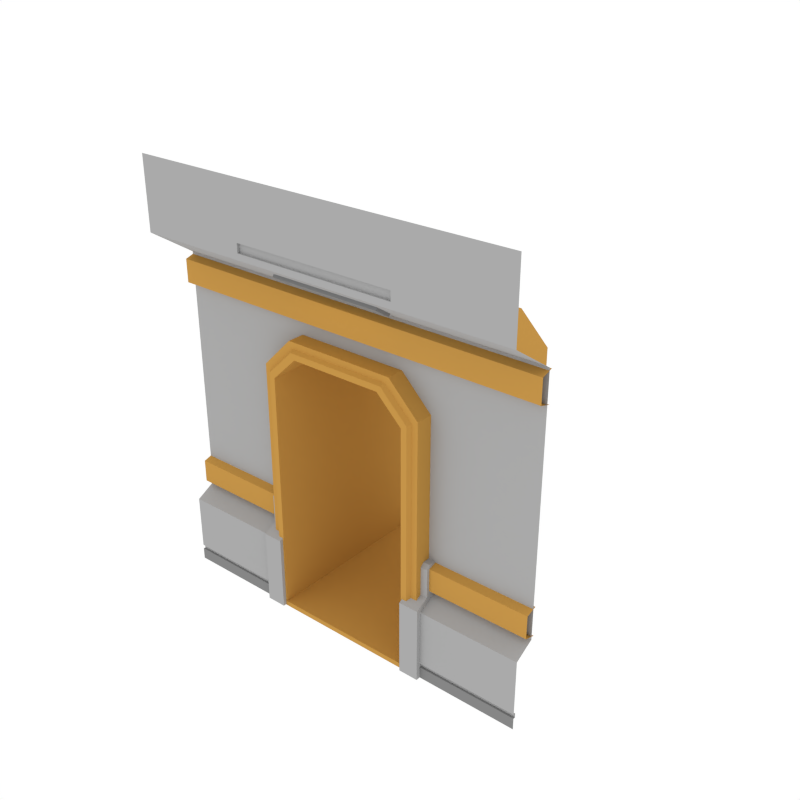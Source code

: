 # Source: DoorSingleLong_Wall_SideA.blend  (saved by Blender 3.4.6; exported with 4.5.12 LTS)
import bpy
from mathutils import Matrix  # noqa: F401  (used for matrix-valued properties, if any)

bpy.ops.wm.read_factory_settings(use_empty=True)
scene = bpy.context.scene
scene.name = 'Scene'

# ---- collections
col_collection_1 = bpy.data.collections.new('Collection 1'); scene.collection.children.link(col_collection_1)

# ---- materials (node trees are filled in below, after node groups)
mat_main = bpy.data.materials.new('Main')
mat_main.alpha_threshold = 0.0
mat_main.diffuse_color = (0.402, 0.402, 0.402, 1.0)
mat_main.roughness = 0.5
mat_accent = bpy.data.materials.new('Accent')
mat_accent.alpha_threshold = 0.0
mat_accent.diffuse_color = (0.5596, 0.2977, 0.06679, 1.0)
mat_accent.roughness = 0.5
mat_light = bpy.data.materials.new('Light')
mat_light.alpha_threshold = 0.0
mat_light.diffuse_color = (0.4869, 0.4869, 0.4869, 1.0)
mat_light.roughness = 0.5
mat_darkgrey = bpy.data.materials.new('DarkGrey')
mat_darkgrey.alpha_threshold = 0.0
mat_darkgrey.diffuse_color = (0.2395, 0.2395, 0.2395, 1.0)
mat_darkgrey.roughness = 0.5

# ---- node groups
ng_auto_smooth = bpy.data.node_groups.new('Auto Smooth', 'GeometryNodeTree')
_s = ng_auto_smooth.interface.new_socket(name='Geometry', in_out='OUTPUT', socket_type='NodeSocketGeometry')
_s = ng_auto_smooth.interface.new_socket(name='Geometry', in_out='INPUT', socket_type='NodeSocketGeometry')
_s = ng_auto_smooth.interface.new_socket(name='Angle', in_out='INPUT', socket_type='NodeSocketFloat')
_s.subtype = 'ANGLE'
_s.min_value = 0.0
_s.max_value = 3.142
ng_auto_smooth.is_modifier = True
_N = ng_auto_smooth.nodes; _L = ng_auto_smooth.links
n0 = _N.new('NodeGroupOutput'); n0.name = 'Group Output'; n0.location = (480, -100)
n1 = _N.new('NodeGroupInput'); n1.name = 'Group Input'; n1.location = (-420, -300)
n2 = _N.new('NodeGroupInput'); n2.name = 'Group Input.001'; n2.location = (-60, -100)
n3 = _N.new('GeometryNodeSetShadeSmooth'); n3.name = 'Set Shade Smooth'; n3.location = (120, -100)
n3.domain = 'EDGE'
n4 = _N.new('GeometryNodeSetShadeSmooth'); n4.name = 'Set Shade Smooth.001'; n4.location = (300, -100)
n5 = _N.new('GeometryNodeInputMeshEdgeAngle'); n5.name = 'Edge Angle'; n5.location = (-420, -220)
n6 = _N.new('GeometryNodeInputEdgeSmooth'); n6.name = 'Is Edge Smooth'; n6.location = (-60, -160)
n7 = _N.new('GeometryNodeInputShadeSmooth'); n7.name = 'Is Face Smooth'; n7.location = (-240, -340)
n8 = _N.new('FunctionNodeBooleanMath'); n8.name = 'Boolean Math'; n8.location = (-60, -220)
n9 = _N.new('FunctionNodeCompare'); n9.name = 'Compare'; n9.location = (-240, -180)
n9.operation = 'LESS_EQUAL'
_L.new(n5.outputs[0], n9.inputs[0])
_L.new(n4.outputs[0], n0.inputs[0])
_L.new(n1.outputs[1], n9.inputs[1])
_L.new(n9.outputs[0], n8.inputs[0])
_L.new(n7.outputs[0], n8.inputs[1])
_L.new(n2.outputs[0], n3.inputs[0])
_L.new(n6.outputs[0], n3.inputs[1])
_L.new(n3.outputs[0], n4.inputs[0])
_L.new(n8.outputs[0], n3.inputs[2])
n0.is_active_output = True

# ---- material node trees
mat_light.use_nodes = True; mat_light.node_tree.nodes.clear()
_N = mat_light.node_tree.nodes; _L = mat_light.node_tree.links
n0 = _N.new('ShaderNodeOutputMaterial'); n0.name = 'Material Output'; n0.location = (300, 300)
n1 = _N.new('ShaderNodeEmission'); n1.name = 'Emission'; n1.location = (10, 300)
n1.inputs[0].default_value = (1.0, 0.812, 0.3343, 1.0)
n1.inputs[1].default_value = 3.1
_L.new(n1.outputs[0], n0.inputs[0])
n0.is_active_output = True

# ---- world
world_world = bpy.data.worlds.new('World'); scene.world = world_world
world_world.color = (1.0, 1.0, 1.0)
world_world.use_sun_shadow = False
world_world.sun_shadow_jitter_overblur = 0.0
world_world.cycles.sampling_method = 'NONE'
world_world.cycles.sample_map_resolution = 256

# ---- meshes
me_plane_313 = bpy.data.meshes.new('Plane.313')
me_plane_313.from_pydata([(-0.9614, -0.04557, 5.221e-05), (-0.7557, -0.04557, 5.221e-05), (-0.9614, 0.2751, 5.221e-05), (-0.9614, 0.2751, 0.8754), (-0.7557, 0.2751, 5.221e-05), (-0.7558, 0.2751, 0.8754), (-0.9614, -0.04557, 0.7771), (-0.9614, 0.09051, 0.8525), (-0.7558, 0.09051, 0.8525), (-0.7558, -0.04557, 0.7771), (-0.9614, 0.2751, 1.186), (-0.7558, 0.2751, 1.186), (-0.7558, 0.1284, 1.186), (-0.7558, 0.09051, 1.148), (-0.9614, 0.09051, 1.148), (-0.9614, 0.1284, 1.186), (-0.889, 1.968, -0.006088), (-0.889, 0.03132, -0.006088), (-0.7423, 1.998, -0.006088), (-0.7423, -0.009929, -0.006088), (-0.5752, 1.968, 2.94), (-0.889, 1.968, 2.625), (-0.889, 0.03132, 2.625), (-0.5752, 0.03132, 2.94), (-0.7423, 1.998, 2.537), (-0.4783, 1.998, 2.792), (-0.4783, -0.009929, 2.792), (-0.7423, -0.009929, 2.537), (-0.8034, -0.009929, -0.006088), (-0.8034, -0.009929, 2.574), (-0.5187, -0.009929, 2.853), (-0.5338, 0.03132, 2.876), (-0.8263, 0.03132, -0.006088), (-0.8263, 0.03132, 2.588), (-2.0, -8.941e-08, 0.0), (-2.0, 0.2064, 3.399), (-2.0, -0.2557, 4.431), (-2.0, 0.2064, 0.8535), (-2.0, -1.043e-07, 0.7412), (-2.0, -0.2557, 3.704), (-2.0, -0.2557, 3.767), (-2.0, -0.2557, 3.86), (-0.8462, -0.2557, 4.431), (-0.8462, -0.2557, 3.767), (-0.8462, -0.2557, 3.86), (-0.8462, -0.2271, 3.767), (-0.8462, -0.2271, 3.86), (-2.0, 0.2064, 2.902), (-2.0, -9.183e-08, 0.1205), (-2.0, -9.273e-08, 0.1655), (-2.0, 0.022, 0.1655), (-2.0, 0.022, 0.1205), (-2.0, 0.2064, 2.621), (-0.8317, 0.2064, 2.621), (-0.8317, 0.2064, 3.399), (-0.8317, -0.2557, 3.704), (-0.8317, 0.2064, 2.902), (-0.8317, -6.508e-08, 0.1205), (-0.8317, 0.022, 0.1205), (-0.8317, -6.246e-08, 0.0), (-0.8317, 0.2064, 0.8535), (-0.8317, -7.736e-08, 0.7412), (-0.8317, -6.584e-08, 0.1655), (-0.8317, 0.022, 0.1655), (-0.5494, 0.2064, 2.902), (-0.5494, 0.2064, 3.399), (-0.5494, -0.2557, 3.704), (-2.0, 0.235, 3.383), (-2.0, 0.1211, 3.348), (-2.0, 0.1211, 3.112), (-2.0, 0.2373, 3.077), (-2.0, 0.235, 1.181), (-2.0, 0.1211, 1.147), (-2.0, 0.1211, 0.91), (-2.0, 0.2373, 0.8757), (-0.8188, 0.235, 1.181), (-0.8188, 0.1211, 1.147), (-0.8188, 0.1211, 0.91), (-0.8188, 0.2373, 0.8757), (-0.8157, 1.998, -0.006088), (-0.8157, 1.998, 2.581), (-0.5268, 1.998, 2.866), (-0.8323, 1.968, -0.006088), (-0.8323, 1.968, 2.591), (-0.5378, 1.968, 2.883), (0.9614, -0.04557, 5.221e-05), (0.7557, -0.04557, 5.221e-05), (0.9614, 0.2751, 5.221e-05), (0.9614, 0.2751, 0.8754), (0.7557, 0.2751, 5.221e-05), (0.7558, 0.2751, 0.8754), (0.9614, -0.04557, 0.7771), (0.9614, 0.09051, 0.8525), (0.7558, 0.09051, 0.8525), (0.7558, -0.04557, 0.7771), (0.9614, 0.2751, 1.186), (0.7558, 0.2751, 1.186), (0.7558, 0.1284, 1.186), (0.7558, 0.09051, 1.148), (0.9614, 0.09051, 1.148), (0.9614, 0.1284, 1.186), (0.889, 1.968, -0.006088), (0.889, 0.03132, -0.006088), (0.7423, 1.998, -0.006088), (0.7423, -0.009929, -0.006088), (0.5752, 1.968, 2.94), (0.889, 1.968, 2.625), (0.889, 0.03132, 2.625), (0.5752, 0.03132, 2.94), (0.7423, 1.998, 2.537), (0.4783, 1.998, 2.792), (0.4783, -0.009929, 2.792), (0.7423, -0.009929, 2.537), (0.8034, -0.009929, -0.006088), (0.8034, -0.009929, 2.574), (0.5187, -0.009929, 2.853), (0.5338, 0.03132, 2.876), (0.8263, 0.03132, -0.006088), (0.8263, 0.03132, 2.588), (0.0, 1.968, 2.94), (0.0, 0.03132, 2.94), (0.0, -0.009929, 2.792), (0.0, 1.998, 2.792), (0.0, -0.009929, 2.853), (0.0, 0.03132, 2.876), (2.0, -8.941e-08, 0.0), (2.0, 0.2064, 3.399), (2.0, -0.2557, 4.431), (2.0, 0.2064, 0.8535), (2.0, -1.043e-07, 0.7412), (2.0, -0.2557, 3.704), (2.0, -0.2557, 3.767), (2.0, -0.2557, 3.86), (0.8462, -0.2557, 4.431), (0.8462, -0.2557, 3.767), (0.8462, -0.2557, 3.86), (0.8462, -0.2271, 3.767), (0.8462, -0.2271, 3.86), (2.0, 0.2064, 2.902), (2.0, -9.183e-08, 0.1205), (2.0, -9.273e-08, 0.1655), (2.0, 0.022, 0.1655), (2.0, 0.022, 0.1205), (2.0, 0.2064, 2.621), (0.8317, 0.2064, 2.621), (0.8317, 0.2064, 3.399), (0.8317, -0.2557, 3.704), (0.8317, 0.2064, 2.902), (0.8317, -6.508e-08, 0.1205), (0.8317, 0.022, 0.1205), (0.8317, -6.246e-08, 0.0), (0.8317, 0.2064, 0.8535), (0.8317, -7.736e-08, 0.7412), (0.8317, -6.584e-08, 0.1655), (0.8317, 0.022, 0.1655), (0.5494, 0.2064, 2.902), (0.5494, 0.2064, 3.399), (0.5494, -0.2557, 3.704), (0.0, 0.2064, 2.902), (0.0, 0.2064, 3.399), (0.0, -0.2557, 3.704), (0.0, -0.2271, 3.767), (0.0, -0.2557, 4.431), (0.0, -0.2557, 3.86), (0.0, -0.2557, 3.767), (0.0, -0.2271, 3.86), (0.0, 0.2373, 3.077), (0.0, 0.1211, 3.112), (0.0, 0.1211, 3.348), (0.0, 0.235, 3.383), (2.0, 0.235, 3.383), (2.0, 0.1211, 3.348), (2.0, 0.1211, 3.112), (2.0, 0.2373, 3.077), (2.0, 0.235, 1.181), (2.0, 0.1211, 1.147), (2.0, 0.1211, 0.91), (2.0, 0.2373, 0.8757), (0.8188, 0.235, 1.181), (0.8188, 0.1211, 1.147), (0.8188, 0.1211, 0.91), (0.8188, 0.2373, 0.8757), (0.8157, 1.998, -0.006088), (0.0, 1.998, 2.866), (0.8157, 1.998, 2.581), (0.5268, 1.998, 2.866), (0.8323, 1.968, -0.006088), (0.0, 1.968, 2.883), (0.8323, 1.968, 2.591), (0.5378, 1.968, 2.883), (0.5764, 0.06092, 3.504), (-0.5776, 0.06092, 3.504), (-0.5776, -0.1006, 3.61), (0.5764, -0.1006, 3.61), (0.5764, 0.04097, 3.474), (-0.5776, 0.04097, 3.474), (-0.5776, -0.1206, 3.58), (0.5764, -0.1206, 3.58), (0.524, 0.008428, 3.495), (-0.5252, 0.008428, 3.495), (-0.5252, -0.08927, 3.559), (0.524, -0.08927, 3.559), (0.4922, -0.006625, 3.519), (-0.4934, -0.006625, 3.519), (-0.4934, -0.06527, 3.558), (0.4922, -0.06527, 3.558), (-0.889, 1.968, 0.04426), (-0.7423, 1.998, 0.04426), (-0.889, 0.03132, 0.04426), (-0.7423, -0.009929, 0.04426), (-0.8034, -0.009929, 0.04426), (-0.8263, 0.03132, 0.04426), (-0.8157, 1.998, 0.04426), (-0.8323, 1.968, 0.04426), (0.889, 1.968, 0.04426), (0.7423, 1.998, 0.04426), (0.889, 0.03132, 0.04426), (0.7423, -0.009929, 0.04426), (0.8034, -0.009929, 0.04426), (0.8263, 0.03132, 0.04426), (0.8157, 1.998, 0.04426), (0.8323, 1.968, 0.04426)], [], [(0, 2, 4, 1), (1, 4, 5, 8, 9), (6, 0, 1, 9), (6, 9, 8, 7), (6, 7, 3, 2, 0), (8, 5, 11, 12, 13), (23, 120, 119, 20), (5, 3, 10, 11), (12, 11, 10, 15), (3, 7, 14, 15, 10), (12, 15, 14, 13), (183, 122, 25, 81), (7, 8, 13, 14), (26, 25, 122, 121), (208, 206, 16, 17), (210, 209, 27, 29), (30, 26, 121, 123), (21, 22, 23, 20), (25, 26, 27, 24), (83, 21, 20, 84), (29, 27, 26, 30), (212, 207, 18, 79), (33, 29, 30, 31), (31, 30, 123, 124), (211, 210, 29, 33), (208, 211, 33, 22), (23, 31, 124, 120), (22, 33, 31, 23), (3, 5, 4, 2), (40, 43, 44, 41), (44, 43, 45, 46), (54, 55, 39, 35), (57, 58, 51, 48), (41, 44, 42, 36), (64, 158, 159, 65), (163, 162, 42, 44), (161, 165, 46, 45), (164, 161, 45, 43), (160, 164, 43, 40, 39, 55, 66), (165, 163, 44, 46), (38, 61, 60, 37), (34, 59, 57, 48), (37, 60, 53, 52), (52, 53, 56, 47), (51, 58, 63, 50), (49, 50, 63, 62), (49, 62, 61, 38), (47, 56, 54, 35), (65, 66, 55, 54), (159, 160, 66, 65), (53, 64, 56), (56, 64, 65, 54), (67, 68, 168, 169), (68, 69, 167, 168), (69, 70, 166, 167), (73, 74, 78, 77), (72, 73, 77, 76), (71, 72, 76, 75), (213, 212, 79, 82), (24, 80, 81, 25), (187, 183, 81, 84), (119, 187, 84, 20), (206, 213, 82, 16), (80, 83, 84, 81), (85, 86, 89, 87), (86, 94, 93, 90, 89), (91, 94, 86, 85), (91, 92, 93, 94), (91, 85, 87, 88, 92), (93, 98, 97, 96, 90), (108, 105, 119, 120), (90, 96, 95, 88), (97, 100, 95, 96), (88, 95, 100, 99, 92), (97, 98, 99, 100), (183, 185, 110, 122), (92, 99, 98, 93), (111, 121, 122, 110), (216, 102, 101, 214), (218, 114, 112, 217), (115, 123, 121, 111), (106, 105, 108, 107), (110, 109, 112, 111), (188, 189, 105, 106), (114, 115, 111, 112), (220, 182, 103, 215), (118, 116, 115, 114), (116, 124, 123, 115), (219, 118, 114, 218), (216, 107, 118, 219), (108, 120, 124, 116), (107, 108, 116, 118), (88, 87, 89, 90), (131, 132, 135, 134), (135, 137, 136, 134), (145, 126, 130, 146), (148, 139, 142, 149), (132, 127, 133, 135), (155, 156, 159, 158), (163, 135, 133, 162), (161, 136, 137, 165), (164, 134, 136, 161), (160, 157, 146, 130, 131, 134, 164), (165, 137, 135, 163), (129, 128, 151, 152), (125, 139, 148, 150), (128, 143, 144, 151), (143, 138, 147, 144), (142, 141, 154, 149), (140, 153, 154, 141), (140, 129, 152, 153), (138, 126, 145, 147), (156, 145, 146, 157), (159, 156, 157, 160), (144, 147, 155), (147, 145, 156, 155), (170, 169, 168, 171), (171, 168, 167, 172), (172, 167, 166, 173), (176, 180, 181, 177), (175, 179, 180, 176), (174, 178, 179, 175), (221, 186, 182, 220), (109, 110, 185, 184), (187, 189, 185, 183), (119, 105, 189, 187), (214, 101, 186, 221), (184, 185, 189, 188), (197, 196, 200, 201), (192, 191, 195, 196), (190, 193, 197, 194), (191, 190, 194, 195), (193, 192, 196, 197), (198, 201, 205, 202), (196, 195, 199, 200), (194, 197, 201, 198), (195, 194, 198, 199), (203, 202, 205, 204), (199, 198, 202, 203), (201, 200, 204, 205), (200, 199, 203, 204), (21, 83, 213, 206), (83, 80, 212, 213), (17, 32, 211, 208), (32, 28, 210, 211), (80, 24, 207, 212), (27, 209, 207, 24), (28, 19, 209, 210), (22, 21, 206, 208), (106, 214, 221, 188), (188, 221, 220, 184), (102, 216, 219, 117), (117, 219, 218, 113), (184, 220, 215, 109), (112, 109, 215, 217), (113, 218, 217, 104), (107, 216, 214, 106), (207, 209, 217, 215), (19, 104, 217, 209), (215, 103, 18, 207)])
me_plane_313.polygons.foreach_set('material_index', [3, 0, 0, 0, 0, 0, 1, 0, 0, 0, 0, 1, 0, 1, 1, 1, 1, 1, 1, 1, 1, 1, 1, 1, 1, 1, 1, 1, 0, 0, 0, 0, 3, 0, 0, 0, 0, 0, 0, 0, 0, 3, 0, 0, 0, 0, 0, 0, 0, 0, 0, 0, 1, 1, 1, 1, 1, 1, 1, 1, 1, 1, 1, 1, 3, 0, 0, 0, 0, 0, 1, 0, 0, 0, 0, 1, 0, 1, 1, 1, 1, 1, 1, 1, 1, 1, 1, 1, 1, 1, 1, 1, 0, 0, 0, 0, 3, 0, 0, 0, 0, 0, 0, 0, 0, 3, 0, 0, 0, 0, 0, 0, 0, 0, 0, 0, 1, 1, 1, 1, 1, 1, 1, 1, 1, 1, 1, 1, 3, 3, 3, 3, 3, 3, 3, 3, 3, 2, 3, 3, 3, 1, 1, 1, 1, 1, 1, 1, 1, 1, 1, 1, 1, 1, 1, 1, 1, 1, 1, 1])
me_plane_313.materials.append(mat_main)
me_plane_313.materials.append(mat_accent)
me_plane_313.materials.append(mat_light)
me_plane_313.materials.append(mat_darkgrey)
me_plane_313.use_remesh_preserve_volume = False
me_plane_313.use_remesh_preserve_attributes = False
me_plane_313.use_mirror_vertex_groups = False
me_plane_313.update()

# ---- objects
ob_doorsinglelong_wall_sidea = bpy.data.objects.new('DoorSingleLong_Wall_SideA', me_plane_313)

# ---- transforms, parenting, visibility, modifiers, constraints
ob_doorsinglelong_wall_sidea.location = (0.0, 0.0, 0.0)
ob_doorsinglelong_wall_sidea.lineart.crease_threshold = 0.0
_m = ob_doorsinglelong_wall_sidea.modifiers.new('Auto Smooth', 'NODES')
_m.node_group = ng_auto_smooth
_gi = [s.identifier for s in ng_auto_smooth.interface.items_tree if s.item_type == 'SOCKET' and s.in_out == 'INPUT']
_m[_gi[1]] = 0.5236  # Angle

# ---- collection membership
col_collection_1.objects.link(ob_doorsinglelong_wall_sidea)

# ---- scene / render settings (as saved in the file)
scene.frame_start = 1; scene.frame_end = 250; scene.frame_set(0)
scene.render.engine = 'CYCLES'
scene.render.resolution_x = 1000
scene.render.resolution_y = 1000
scene.render.dither_intensity = 0.0
scene.cycles.samples = 200
scene.cycles.sampling_pattern = 'TABULATED_SOBOL'
scene.cycles.light_sampling_threshold = 0.0
scene.cycles.use_adaptive_sampling = False
scene.cycles.use_light_tree = False
scene.cycles.caustics_reflective = False
scene.cycles.caustics_refractive = False
scene.cycles.blur_glossy = 0.0
scene.cycles.max_bounces = 2
scene.cycles.pixel_filter_type = 'GAUSSIAN'
scene.cycles.sample_clamp_indirect = 0.0
scene.view_settings.view_transform = 'Standard'
bpy.context.view_layer.update()

# ---- added for rendering (the .blend has no active camera): camera
cam_auto = bpy.data.cameras.new('AutoCamera')
cam_auto.lens = 50.0
cam_auto.sensor_width = 36.0
cam_auto.clip_end = 1000.0
ob_auto_camera = bpy.data.objects.new('AutoCamera', cam_auto)
scene.collection.objects.link(ob_auto_camera)
ob_auto_camera.location = (5.90741, -6.21768, 6.93833)
ob_auto_camera.rotation_euler = (1.09748, -7.21219e-08, 0.694738)
scene.camera = ob_auto_camera
bpy.context.view_layer.update()
